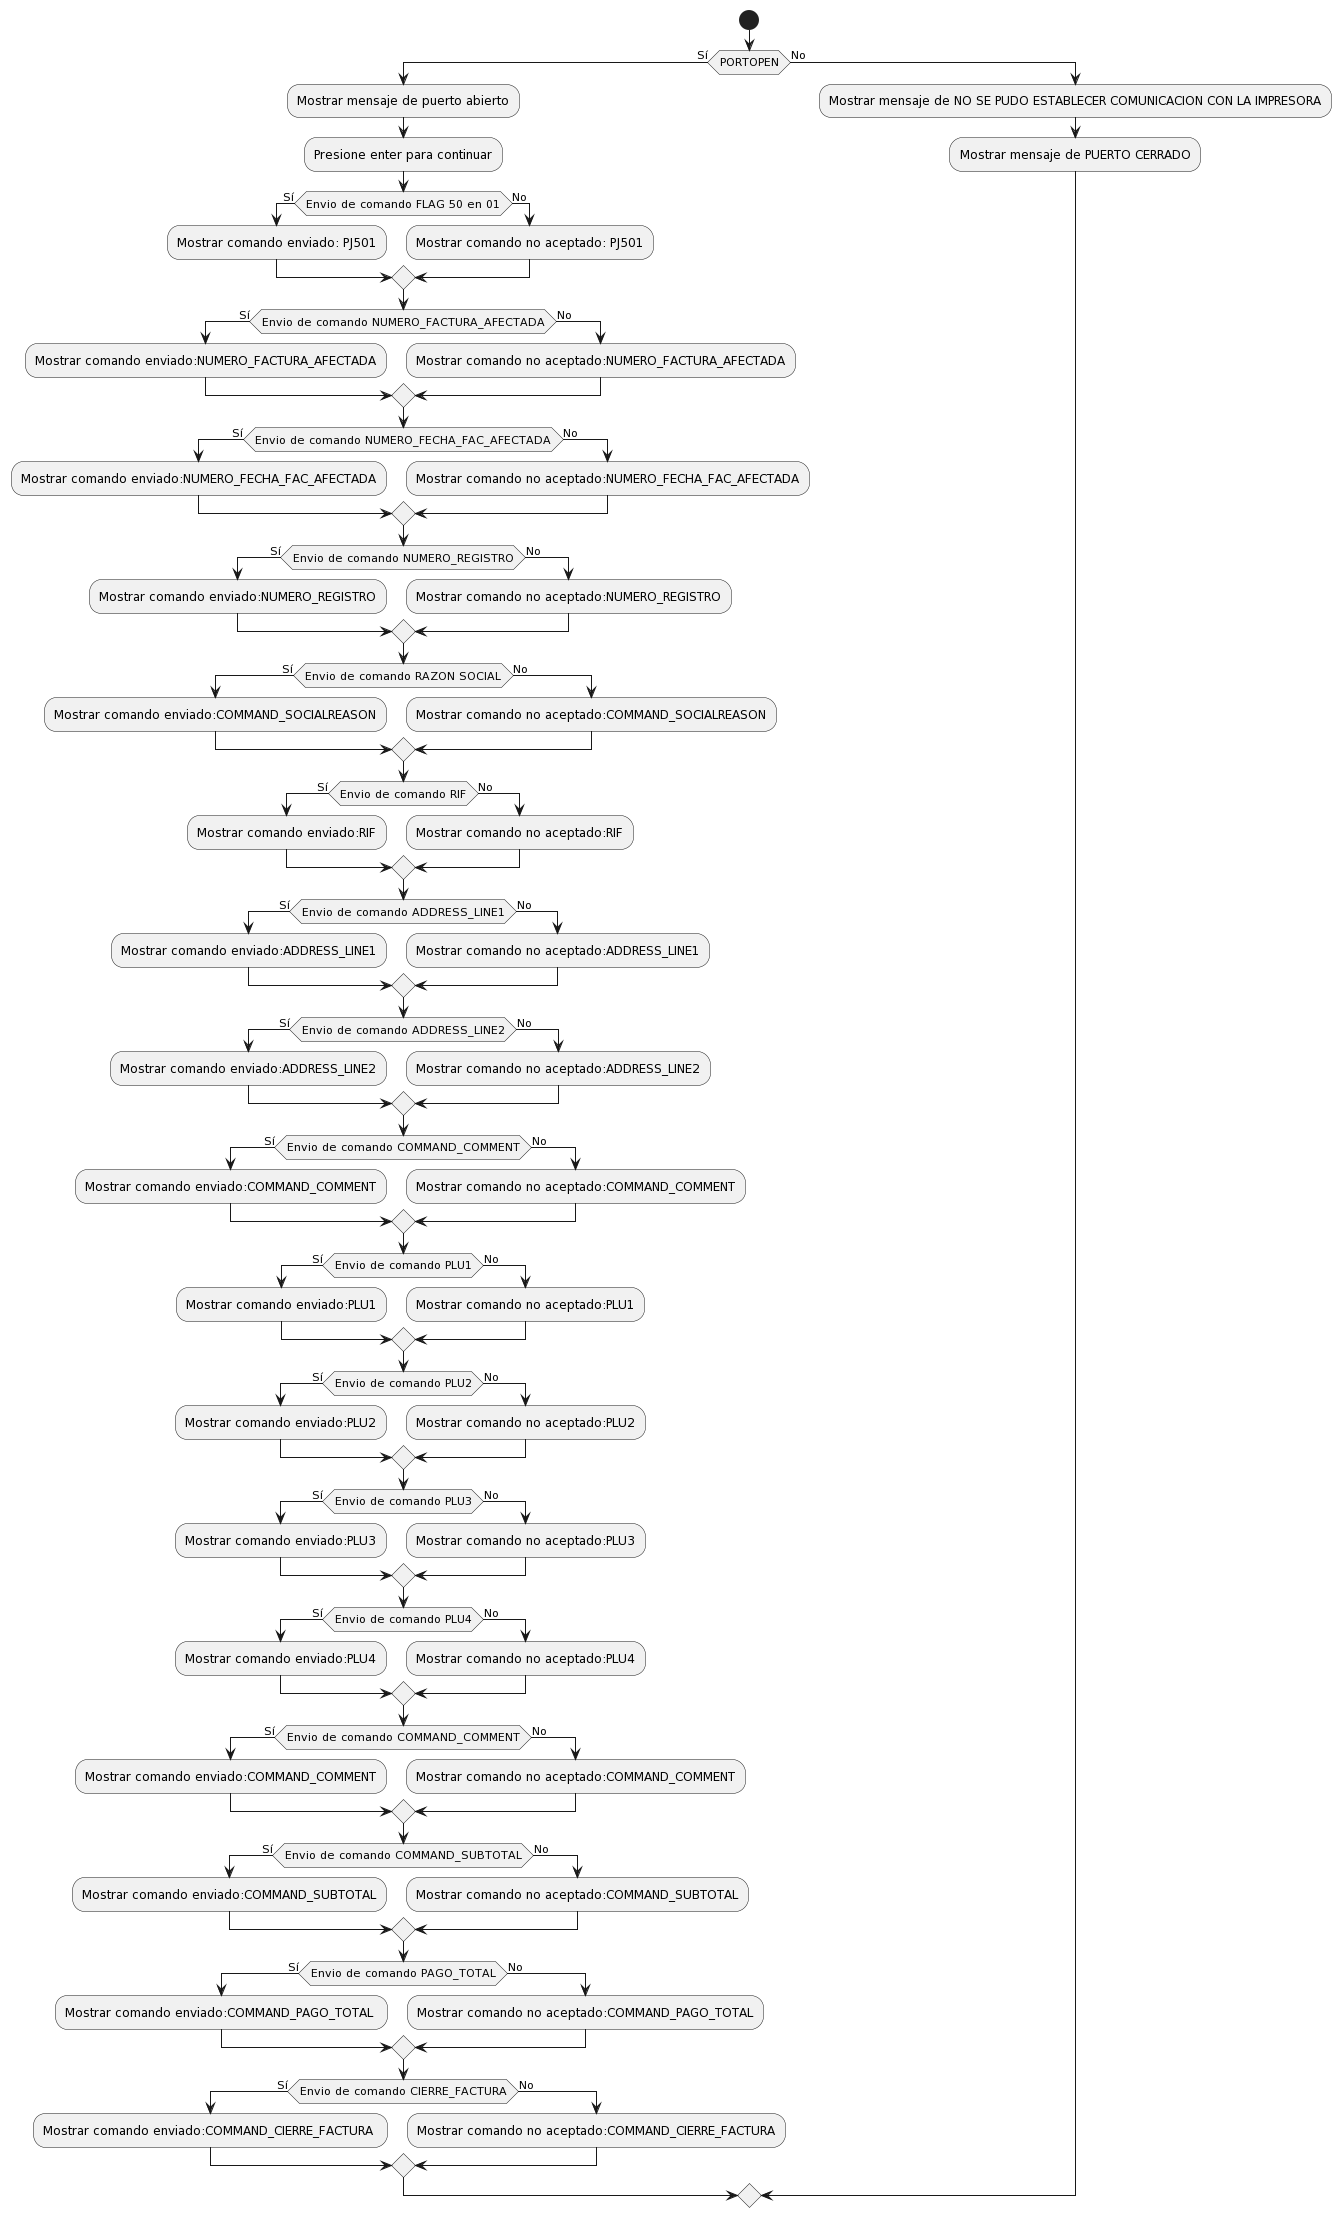

The diagram above was rendered by PlantUML. Its source (embedded in the PNG):
@startuml
start

if (PORTOPEN) then (Sí)
  :Mostrar mensaje de puerto abierto;
  :Presione enter para continuar;
  
  if (Envio de comando FLAG 50 en 01) then (Sí)
    :Mostrar comando enviado: PJ501;
  else (No)
    :Mostrar comando no aceptado: PJ501;
    
  endif

  if (Envio de comando NUMERO_FACTURA_AFECTADA) then (Sí)
    :Mostrar comando enviado:NUMERO_FACTURA_AFECTADA;
  else (No)
    :Mostrar comando no aceptado:NUMERO_FACTURA_AFECTADA;    
  
  endif 
  if (Envio de comando NUMERO_FECHA_FAC_AFECTADA) then (Sí)
    :Mostrar comando enviado:NUMERO_FECHA_FAC_AFECTADA;
  else (No)
    :Mostrar comando no aceptado:NUMERO_FECHA_FAC_AFECTADA;    
  
  endif 
  if (Envio de comando NUMERO_REGISTRO) then (Sí)
    :Mostrar comando enviado:NUMERO_REGISTRO;
  else (No)
    :Mostrar comando no aceptado:NUMERO_REGISTRO;    
  
  endif 

  if (Envio de comando RAZON SOCIAL) then (Sí)
    :Mostrar comando enviado:COMMAND_SOCIALREASON;
  else (No)
    :Mostrar comando no aceptado:COMMAND_SOCIALREASON;    
  
  endif    

  if (Envio de comando RIF) then (Sí)
    :Mostrar comando enviado:RIF;
  else (No)
    :Mostrar comando no aceptado:RIF;    
  
  endif   
  
  if (Envio de comando ADDRESS_LINE1) then (Sí)
    :Mostrar comando enviado:ADDRESS_LINE1;
  else (No)
    :Mostrar comando no aceptado:ADDRESS_LINE1;    
  
  endif     
  
  if (Envio de comando ADDRESS_LINE2) then (Sí)
    :Mostrar comando enviado:ADDRESS_LINE2;
  else (No)
    :Mostrar comando no aceptado:ADDRESS_LINE2;    
  
  endif       
  
  if (Envio de comando COMMAND_COMMENT) then (Sí)
    :Mostrar comando enviado:COMMAND_COMMENT;
  else (No)
    :Mostrar comando no aceptado:COMMAND_COMMENT;    
  endif 

  
  if (Envio de comando PLU1) then (Sí)
    :Mostrar comando enviado:PLU1;
  else (No)
    :Mostrar comando no aceptado:PLU1;    
  endif    
  
  if (Envio de comando PLU2) then (Sí)
    :Mostrar comando enviado:PLU2;
  else (No)
    :Mostrar comando no aceptado:PLU2;    
  endif       
  if (Envio de comando PLU3) then (Sí)
    :Mostrar comando enviado:PLU3;
  else (No)
    :Mostrar comando no aceptado:PLU3;    
  endif       

  if (Envio de comando PLU4) then (Sí)
    :Mostrar comando enviado:PLU4;
  else (No)
    :Mostrar comando no aceptado:PLU4;    
  endif       
  
  if (Envio de comando COMMAND_COMMENT) then (Sí)
    :Mostrar comando enviado:COMMAND_COMMENT;
  else (No)
    :Mostrar comando no aceptado:COMMAND_COMMENT;    
  endif         

  if (Envio de comando COMMAND_SUBTOTAL) then (Sí)
    :Mostrar comando enviado:COMMAND_SUBTOTAL;
  else (No)
    :Mostrar comando no aceptado:COMMAND_SUBTOTAL;    
  endif         
    
  if (Envio de comando PAGO_TOTAL) then (Sí)
    :Mostrar comando enviado:COMMAND_PAGO_TOTAL ;
  else (No)
    :Mostrar comando no aceptado:COMMAND_PAGO_TOTAL;    
  endif     
     
  if (Envio de comando CIERRE_FACTURA) then (Sí)
    :Mostrar comando enviado:COMMAND_CIERRE_FACTURA ;
  else (No)
    :Mostrar comando no aceptado:COMMAND_CIERRE_FACTURA;    
  endif        

else (No)
  :Mostrar mensaje de NO SE PUDO ESTABLECER COMUNICACION CON LA IMPRESORA;
  :Mostrar mensaje de PUERTO CERRADO;


endif
@enduml